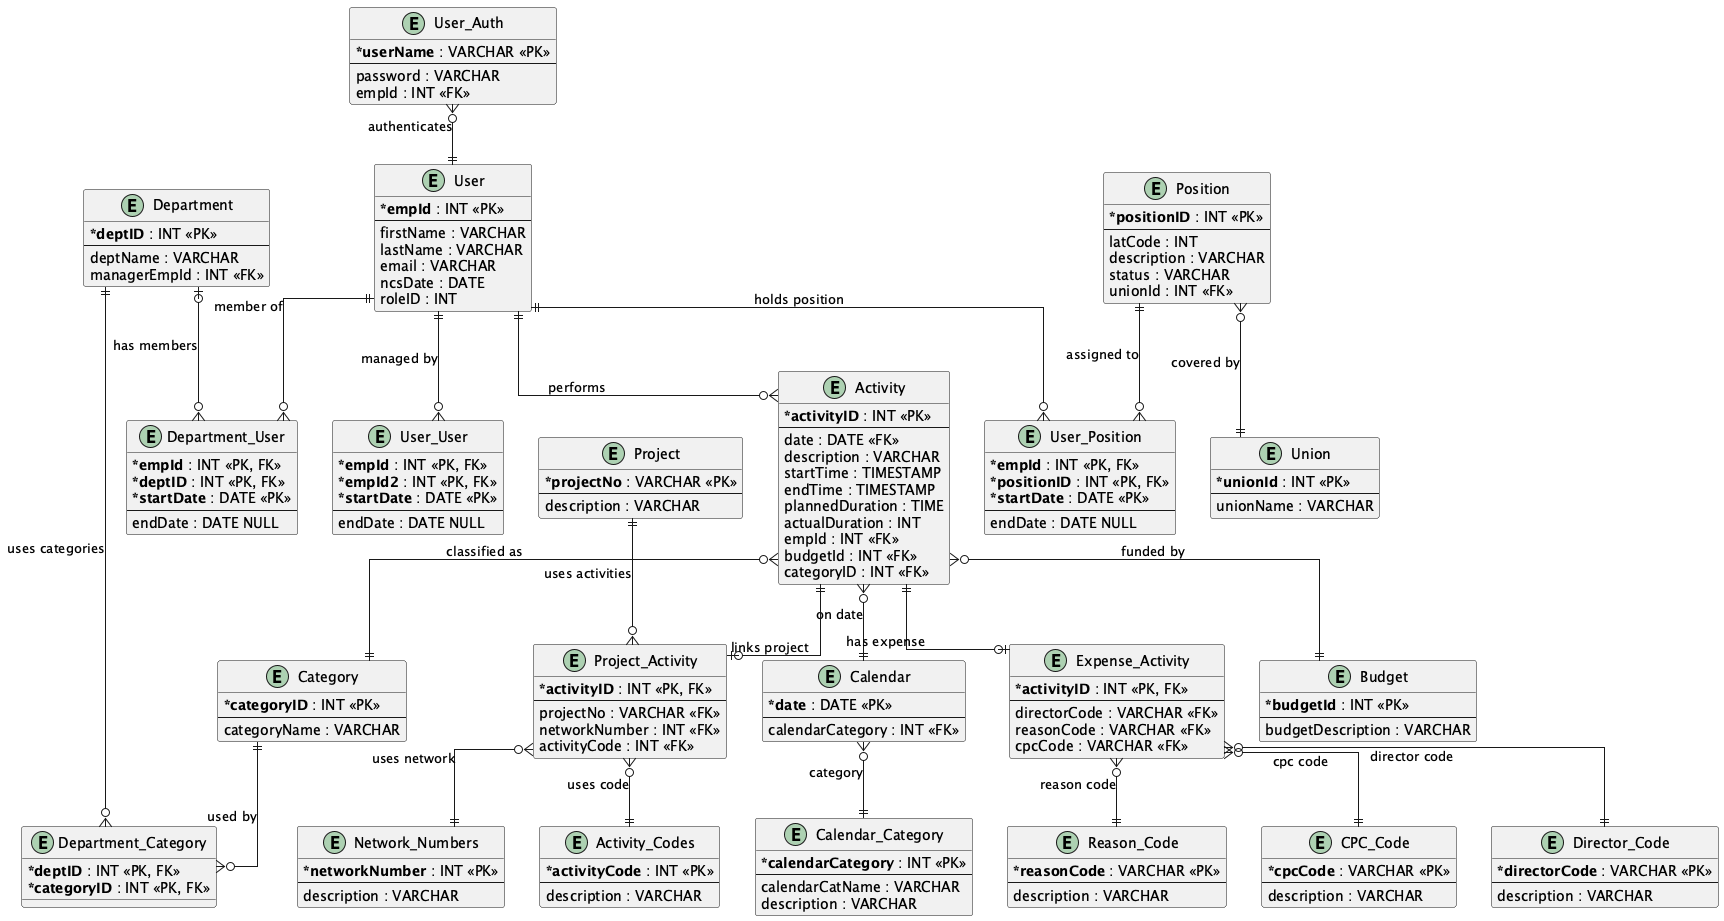

The diagram above was rendered by PlantUML. Its source (embedded in the PNG):
@startuml erd-java-legacy
' DSC Java Application — Legacy Entity Relationship Diagram
' Derived from Hibernate ORM entities in src/DSC.WebClient/external/DSC-java
' Generated: 2026-02-20
' Notation: Crow's foot (IE)

skinparam monochrome false
skinparam shadowing false
skinparam linetype ortho
skinparam classAttributeIconSize 0

' ─── PEOPLE ──────────────────────────────────────────────────────────────────
entity "User" as user {
  * **empId** : INT <<PK>>
  --
  firstName : VARCHAR
  lastName : VARCHAR
  email : VARCHAR
  ncsDate : DATE
  roleID : INT
  ' Note: roleID is a raw int, not a FK to a Roles table
}

entity "User_Auth" as userauth {
  * **userName** : VARCHAR <<PK>>
  --
  password : VARCHAR
  empId : INT <<FK>>
}

entity "User_User" as useruser {
  * **empId** : INT <<PK, FK>>
  * **empId2** : INT <<PK, FK>>
  * **startDate** : DATE <<PK>>
  --
  endDate : DATE NULL
}

' ─── DEPARTMENT ──────────────────────────────────────────────────────────────
entity "Department" as dept {
  * **deptID** : INT <<PK>>
  --
  deptName : VARCHAR
  managerEmpId : INT <<FK>>
}

entity "Department_User" as deptuser {
  * **empId** : INT <<PK, FK>>
  * **deptID** : INT <<PK, FK>>
  * **startDate** : DATE <<PK>>
  --
  endDate : DATE NULL
}

' ─── POSITION ────────────────────────────────────────────────────────────────
entity "Position" as pos {
  * **positionID** : INT <<PK>>
  --
  latCode : INT
  description : VARCHAR
  status : VARCHAR
  unionId : INT <<FK>>
}

entity "Union" as union {
  * **unionId** : INT <<PK>>
  --
  unionName : VARCHAR
}

entity "User_Position" as userpos {
  * **empId** : INT <<PK, FK>>
  * **positionID** : INT <<PK, FK>>
  * **startDate** : DATE <<PK>>
  --
  endDate : DATE NULL
}

' ─── PROJECT ─────────────────────────────────────────────────────────────────
entity "Project" as project {
  * **projectNo** : VARCHAR <<PK>>
  --
  description : VARCHAR
}

entity "Project_Activity" as projact {
  * **activityID** : INT <<PK, FK>>
  --
  projectNo : VARCHAR <<FK>>
  networkNumber : INT <<FK>>
  activityCode : INT <<FK>>
}

' ─── ACTIVITY (core work record) ─────────────────────────────────────────────
entity "Activity" as act {
  * **activityID** : INT <<PK>>
  --
  date : DATE <<FK>>
  description : VARCHAR
  startTime : TIMESTAMP
  endTime : TIMESTAMP
  plannedDuration : TIME
  actualDuration : INT
  empId : INT <<FK>>
  budgetId : INT <<FK>>
  categoryID : INT <<FK>>
}

entity "Expense_Activity" as expact {
  * **activityID** : INT <<PK, FK>>
  --
  directorCode : VARCHAR <<FK>>
  reasonCode : VARCHAR <<FK>>
  cpcCode : VARCHAR <<FK>>
}

' ─── REFERENCE / CATALOG ─────────────────────────────────────────────────────
entity "Activity_Codes" as actcode {
  * **activityCode** : INT <<PK>>
  --
  description : VARCHAR
}

entity "Network_Numbers" as netnum {
  * **networkNumber** : INT <<PK>>
  --
  description : VARCHAR
}

entity "Budget" as budget {
  * **budgetId** : INT <<PK>>
  --
  budgetDescription : VARCHAR
}

entity "Category" as category {
  * **categoryID** : INT <<PK>>
  --
  categoryName : VARCHAR
}

entity "CPC_Code" as cpc {
  * **cpcCode** : VARCHAR <<PK>>
  --
  description : VARCHAR
}

entity "Director_Code" as dircode {
  * **directorCode** : VARCHAR <<PK>>
  --
  description : VARCHAR
}

entity "Reason_Code" as rcode {
  * **reasonCode** : VARCHAR <<PK>>
  --
  description : VARCHAR
}

' ─── CALENDAR ────────────────────────────────────────────────────────────────
entity "Calendar" as cal {
  * **date** : DATE <<PK>>
  --
  calendarCategory : INT <<FK>>
}

entity "Calendar_Category" as calcat {
  * **calendarCategory** : INT <<PK>>
  --
  calendarCatName : VARCHAR
  description : VARCHAR
}

entity "Department_Category" as deptcat {
  ' Junction: which categories a dept uses
  * **deptID** : INT <<PK, FK>>
  * **categoryID** : INT <<PK, FK>>
}

' ─── RELATIONSHIPS ────────────────────────────────────────────────────────────
userauth }o--|| user     : "authenticates"
user ||--o{ useruser     : "managed by"
user ||--o{ deptuser     : "member of"
user ||--o{ userpos      : "holds position"
user ||--o{ act          : "performs"

dept |o--o{ deptuser     : "has members"
dept ||--o{ deptcat      : "uses categories"

pos ||--o{ userpos       : "assigned to"
pos }o--|| union         : "covered by"

project ||--o{ projact   : "uses activities"

act }o--|| cal           : "on date"
act }o--|| budget        : "funded by"
act }o--|| category      : "classified as"
act ||--o| projact       : "links project"
act ||--o| expact        : "has expense"

projact }o--|| netnum    : "uses network"
projact }o--|| actcode   : "uses code"

expact }o--|| dircode    : "director code"
expact }o--|| rcode      : "reason code"
expact }o--|| cpc        : "cpc code"

cal }o--|| calcat        : "category"
category ||--o{ deptcat : "used by"

@enduml